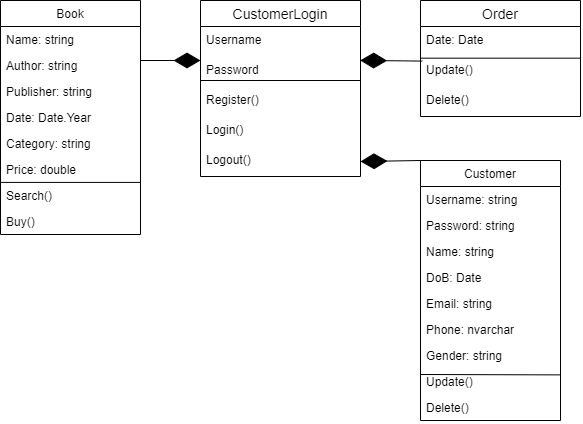

The diagram above was exported from draw.io. Its source (the exported page's mxGraphModel, read from the mxfile embedded in the PNG):
<mxGraphModel dx="1062" dy="584" grid="1" gridSize="10" guides="1" tooltips="1" connect="1" arrows="1" fold="1" page="1" pageScale="1" pageWidth="850" pageHeight="1100" math="0" shadow="0">
  <root>
    <mxCell id="0" />
    <mxCell id="1" parent="0" />
    <mxCell id="EP39htjlQ4OgNY34WIEk-1" value="CustomerLogin" style="swimlane;fontStyle=0;childLayout=stackLayout;horizontal=1;startSize=26;horizontalStack=0;resizeParent=1;resizeParentMax=0;resizeLast=0;collapsible=1;marginBottom=0;align=center;fontSize=14;" parent="1" vertex="1">
      <mxGeometry x="360" y="80" width="160" height="176" as="geometry" />
    </mxCell>
    <mxCell id="EP39htjlQ4OgNY34WIEk-2" value="Username" style="text;strokeColor=none;fillColor=none;spacingLeft=4;spacingRight=4;overflow=hidden;rotatable=0;points=[[0,0.5],[1,0.5]];portConstraint=eastwest;fontSize=12;" parent="EP39htjlQ4OgNY34WIEk-1" vertex="1">
      <mxGeometry y="26" width="160" height="30" as="geometry" />
    </mxCell>
    <mxCell id="EP39htjlQ4OgNY34WIEk-3" value="Password" style="text;strokeColor=none;fillColor=none;spacingLeft=4;spacingRight=4;overflow=hidden;rotatable=0;points=[[0,0.5],[1,0.5]];portConstraint=eastwest;fontSize=12;" parent="EP39htjlQ4OgNY34WIEk-1" vertex="1">
      <mxGeometry y="56" width="160" height="30" as="geometry" />
    </mxCell>
    <mxCell id="EP39htjlQ4OgNY34WIEk-4" value="" style="endArrow=none;html=1;rounded=0;" parent="EP39htjlQ4OgNY34WIEk-1" edge="1">
      <mxGeometry relative="1" as="geometry">
        <mxPoint y="80" as="sourcePoint" />
        <mxPoint x="160" y="80" as="targetPoint" />
      </mxGeometry>
    </mxCell>
    <mxCell id="EP39htjlQ4OgNY34WIEk-5" value="" style="resizable=0;html=1;align=right;verticalAlign=bottom;" parent="EP39htjlQ4OgNY34WIEk-4" connectable="0" vertex="1">
      <mxGeometry x="1" relative="1" as="geometry" />
    </mxCell>
    <mxCell id="EP39htjlQ4OgNY34WIEk-8" value="Register()" style="text;strokeColor=none;fillColor=none;spacingLeft=4;spacingRight=4;overflow=hidden;rotatable=0;points=[[0,0.5],[1,0.5]];portConstraint=eastwest;fontSize=12;" parent="EP39htjlQ4OgNY34WIEk-1" vertex="1">
      <mxGeometry y="86" width="160" height="30" as="geometry" />
    </mxCell>
    <mxCell id="EP39htjlQ4OgNY34WIEk-6" value="Login()" style="text;strokeColor=none;fillColor=none;spacingLeft=4;spacingRight=4;overflow=hidden;rotatable=0;points=[[0,0.5],[1,0.5]];portConstraint=eastwest;fontSize=12;" parent="EP39htjlQ4OgNY34WIEk-1" vertex="1">
      <mxGeometry y="116" width="160" height="30" as="geometry" />
    </mxCell>
    <mxCell id="EP39htjlQ4OgNY34WIEk-7" value="Logout()" style="text;strokeColor=none;fillColor=none;spacingLeft=4;spacingRight=4;overflow=hidden;rotatable=0;points=[[0,0.5],[1,0.5]];portConstraint=eastwest;fontSize=12;" parent="EP39htjlQ4OgNY34WIEk-1" vertex="1">
      <mxGeometry y="146" width="160" height="30" as="geometry" />
    </mxCell>
    <mxCell id="ozuNV14q6RPVMwucFBcg-1" value="Book" style="swimlane;fontStyle=0;childLayout=stackLayout;horizontal=1;startSize=26;fillColor=none;horizontalStack=0;resizeParent=1;resizeParentMax=0;resizeLast=0;collapsible=1;marginBottom=0;" parent="1" vertex="1">
      <mxGeometry x="160" y="80" width="140" height="234" as="geometry" />
    </mxCell>
    <mxCell id="ozuNV14q6RPVMwucFBcg-2" value="Name: string" style="text;strokeColor=none;fillColor=none;align=left;verticalAlign=top;spacingLeft=4;spacingRight=4;overflow=hidden;rotatable=0;points=[[0,0.5],[1,0.5]];portConstraint=eastwest;" parent="ozuNV14q6RPVMwucFBcg-1" vertex="1">
      <mxGeometry y="26" width="140" height="26" as="geometry" />
    </mxCell>
    <mxCell id="ozuNV14q6RPVMwucFBcg-3" value="Author: string" style="text;strokeColor=none;fillColor=none;align=left;verticalAlign=top;spacingLeft=4;spacingRight=4;overflow=hidden;rotatable=0;points=[[0,0.5],[1,0.5]];portConstraint=eastwest;" parent="ozuNV14q6RPVMwucFBcg-1" vertex="1">
      <mxGeometry y="52" width="140" height="26" as="geometry" />
    </mxCell>
    <mxCell id="ozuNV14q6RPVMwucFBcg-4" value="Publisher: string" style="text;strokeColor=none;fillColor=none;align=left;verticalAlign=top;spacingLeft=4;spacingRight=4;overflow=hidden;rotatable=0;points=[[0,0.5],[1,0.5]];portConstraint=eastwest;" parent="ozuNV14q6RPVMwucFBcg-1" vertex="1">
      <mxGeometry y="78" width="140" height="26" as="geometry" />
    </mxCell>
    <mxCell id="ozuNV14q6RPVMwucFBcg-5" value="Date: Date.Year" style="text;strokeColor=none;fillColor=none;align=left;verticalAlign=top;spacingLeft=4;spacingRight=4;overflow=hidden;rotatable=0;points=[[0,0.5],[1,0.5]];portConstraint=eastwest;" parent="ozuNV14q6RPVMwucFBcg-1" vertex="1">
      <mxGeometry y="104" width="140" height="26" as="geometry" />
    </mxCell>
    <mxCell id="ozuNV14q6RPVMwucFBcg-6" value="Category: string" style="text;strokeColor=none;fillColor=none;align=left;verticalAlign=top;spacingLeft=4;spacingRight=4;overflow=hidden;rotatable=0;points=[[0,0.5],[1,0.5]];portConstraint=eastwest;" parent="ozuNV14q6RPVMwucFBcg-1" vertex="1">
      <mxGeometry y="130" width="140" height="26" as="geometry" />
    </mxCell>
    <mxCell id="ozuNV14q6RPVMwucFBcg-7" value="Price: double" style="text;strokeColor=none;fillColor=none;align=left;verticalAlign=top;spacingLeft=4;spacingRight=4;overflow=hidden;rotatable=0;points=[[0,0.5],[1,0.5]];portConstraint=eastwest;" parent="ozuNV14q6RPVMwucFBcg-1" vertex="1">
      <mxGeometry y="156" width="140" height="26" as="geometry" />
    </mxCell>
    <mxCell id="ozuNV14q6RPVMwucFBcg-9" value="Search()" style="text;strokeColor=none;fillColor=none;align=left;verticalAlign=top;spacingLeft=4;spacingRight=4;overflow=hidden;rotatable=0;points=[[0,0.5],[1,0.5]];portConstraint=eastwest;" parent="ozuNV14q6RPVMwucFBcg-1" vertex="1">
      <mxGeometry y="182" width="140" height="26" as="geometry" />
    </mxCell>
    <mxCell id="ozuNV14q6RPVMwucFBcg-10" value="" style="endArrow=none;html=1;rounded=0;exitX=-0.001;exitY=0.996;exitDx=0;exitDy=0;exitPerimeter=0;entryX=0.997;entryY=0.996;entryDx=0;entryDy=0;entryPerimeter=0;" parent="ozuNV14q6RPVMwucFBcg-1" source="ozuNV14q6RPVMwucFBcg-7" target="ozuNV14q6RPVMwucFBcg-7" edge="1">
      <mxGeometry width="50" height="50" relative="1" as="geometry">
        <mxPoint x="170" y="210" as="sourcePoint" />
        <mxPoint x="220" y="160" as="targetPoint" />
      </mxGeometry>
    </mxCell>
    <mxCell id="ozuNV14q6RPVMwucFBcg-11" value="Buy()" style="text;strokeColor=none;fillColor=none;align=left;verticalAlign=top;spacingLeft=4;spacingRight=4;overflow=hidden;rotatable=0;points=[[0,0.5],[1,0.5]];portConstraint=eastwest;" parent="ozuNV14q6RPVMwucFBcg-1" vertex="1">
      <mxGeometry y="208" width="140" height="26" as="geometry" />
    </mxCell>
    <mxCell id="YS6UKCh5GbjjBkSpGoh8-1" value="Order" style="swimlane;fontStyle=0;childLayout=stackLayout;horizontal=1;startSize=26;horizontalStack=0;resizeParent=1;resizeParentMax=0;resizeLast=0;collapsible=1;marginBottom=0;align=center;fontSize=14;" parent="1" vertex="1">
      <mxGeometry x="580" y="80" width="160" height="116" as="geometry" />
    </mxCell>
    <mxCell id="YS6UKCh5GbjjBkSpGoh8-2" value="Date: Date" style="text;strokeColor=none;fillColor=none;spacingLeft=4;spacingRight=4;overflow=hidden;rotatable=0;points=[[0,0.5],[1,0.5]];portConstraint=eastwest;fontSize=12;" parent="YS6UKCh5GbjjBkSpGoh8-1" vertex="1">
      <mxGeometry y="26" width="160" height="30" as="geometry" />
    </mxCell>
    <mxCell id="YS6UKCh5GbjjBkSpGoh8-3" value="" style="endArrow=none;html=1;rounded=0;" parent="YS6UKCh5GbjjBkSpGoh8-1" edge="1">
      <mxGeometry relative="1" as="geometry">
        <mxPoint y="57.66" as="sourcePoint" />
        <mxPoint x="160" y="57.66" as="targetPoint" />
      </mxGeometry>
    </mxCell>
    <mxCell id="YS6UKCh5GbjjBkSpGoh8-4" value="" style="resizable=0;html=1;align=right;verticalAlign=bottom;" parent="YS6UKCh5GbjjBkSpGoh8-3" connectable="0" vertex="1">
      <mxGeometry x="1" relative="1" as="geometry" />
    </mxCell>
    <mxCell id="YS6UKCh5GbjjBkSpGoh8-5" value="Update()" style="text;strokeColor=none;fillColor=none;spacingLeft=4;spacingRight=4;overflow=hidden;rotatable=0;points=[[0,0.5],[1,0.5]];portConstraint=eastwest;fontSize=12;" parent="YS6UKCh5GbjjBkSpGoh8-1" vertex="1">
      <mxGeometry y="56" width="160" height="30" as="geometry" />
    </mxCell>
    <mxCell id="YS6UKCh5GbjjBkSpGoh8-6" value="Delete()" style="text;strokeColor=none;fillColor=none;spacingLeft=4;spacingRight=4;overflow=hidden;rotatable=0;points=[[0,0.5],[1,0.5]];portConstraint=eastwest;fontSize=12;" parent="YS6UKCh5GbjjBkSpGoh8-1" vertex="1">
      <mxGeometry y="86" width="160" height="30" as="geometry" />
    </mxCell>
    <mxCell id="YS6UKCh5GbjjBkSpGoh8-7" value="" style="endArrow=diamondThin;endFill=1;endSize=24;html=1;rounded=0;" parent="1" edge="1">
      <mxGeometry width="160" relative="1" as="geometry">
        <mxPoint x="300" y="140" as="sourcePoint" />
        <mxPoint x="360" y="140" as="targetPoint" />
      </mxGeometry>
    </mxCell>
    <mxCell id="YS6UKCh5GbjjBkSpGoh8-9" value="" style="endArrow=diamondThin;endFill=1;endSize=24;html=1;rounded=0;entryX=0.998;entryY=0.13;entryDx=0;entryDy=0;entryPerimeter=0;exitX=0.011;exitY=0.153;exitDx=0;exitDy=0;exitPerimeter=0;" parent="1" source="YS6UKCh5GbjjBkSpGoh8-5" target="EP39htjlQ4OgNY34WIEk-3" edge="1">
      <mxGeometry width="160" relative="1" as="geometry">
        <mxPoint x="600" y="340" as="sourcePoint" />
        <mxPoint x="760" y="340" as="targetPoint" />
      </mxGeometry>
    </mxCell>
    <mxCell id="_ev1mmBUEy8IDciFzXfI-1" value="Customer" style="swimlane;fontStyle=0;childLayout=stackLayout;horizontal=1;startSize=26;fillColor=none;horizontalStack=0;resizeParent=1;resizeParentMax=0;resizeLast=0;collapsible=1;marginBottom=0;" vertex="1" parent="1">
      <mxGeometry x="580" y="240" width="140" height="260" as="geometry" />
    </mxCell>
    <mxCell id="_ev1mmBUEy8IDciFzXfI-2" value="Username: string" style="text;strokeColor=none;fillColor=none;align=left;verticalAlign=top;spacingLeft=4;spacingRight=4;overflow=hidden;rotatable=0;points=[[0,0.5],[1,0.5]];portConstraint=eastwest;" vertex="1" parent="_ev1mmBUEy8IDciFzXfI-1">
      <mxGeometry y="26" width="140" height="26" as="geometry" />
    </mxCell>
    <mxCell id="_ev1mmBUEy8IDciFzXfI-3" value="Password: string" style="text;strokeColor=none;fillColor=none;align=left;verticalAlign=top;spacingLeft=4;spacingRight=4;overflow=hidden;rotatable=0;points=[[0,0.5],[1,0.5]];portConstraint=eastwest;" vertex="1" parent="_ev1mmBUEy8IDciFzXfI-1">
      <mxGeometry y="52" width="140" height="26" as="geometry" />
    </mxCell>
    <mxCell id="_ev1mmBUEy8IDciFzXfI-4" value="Name: string" style="text;strokeColor=none;fillColor=none;align=left;verticalAlign=top;spacingLeft=4;spacingRight=4;overflow=hidden;rotatable=0;points=[[0,0.5],[1,0.5]];portConstraint=eastwest;" vertex="1" parent="_ev1mmBUEy8IDciFzXfI-1">
      <mxGeometry y="78" width="140" height="26" as="geometry" />
    </mxCell>
    <mxCell id="_ev1mmBUEy8IDciFzXfI-5" value="DoB: Date" style="text;strokeColor=none;fillColor=none;align=left;verticalAlign=top;spacingLeft=4;spacingRight=4;overflow=hidden;rotatable=0;points=[[0,0.5],[1,0.5]];portConstraint=eastwest;" vertex="1" parent="_ev1mmBUEy8IDciFzXfI-1">
      <mxGeometry y="104" width="140" height="26" as="geometry" />
    </mxCell>
    <mxCell id="_ev1mmBUEy8IDciFzXfI-6" value="Email: string" style="text;strokeColor=none;fillColor=none;align=left;verticalAlign=top;spacingLeft=4;spacingRight=4;overflow=hidden;rotatable=0;points=[[0,0.5],[1,0.5]];portConstraint=eastwest;" vertex="1" parent="_ev1mmBUEy8IDciFzXfI-1">
      <mxGeometry y="130" width="140" height="26" as="geometry" />
    </mxCell>
    <mxCell id="_ev1mmBUEy8IDciFzXfI-7" value="Phone: nvarchar" style="text;strokeColor=none;fillColor=none;align=left;verticalAlign=top;spacingLeft=4;spacingRight=4;overflow=hidden;rotatable=0;points=[[0,0.5],[1,0.5]];portConstraint=eastwest;" vertex="1" parent="_ev1mmBUEy8IDciFzXfI-1">
      <mxGeometry y="156" width="140" height="26" as="geometry" />
    </mxCell>
    <mxCell id="_ev1mmBUEy8IDciFzXfI-8" value="Gender: string" style="text;strokeColor=none;fillColor=none;align=left;verticalAlign=top;spacingLeft=4;spacingRight=4;overflow=hidden;rotatable=0;points=[[0,0.5],[1,0.5]];portConstraint=eastwest;" vertex="1" parent="_ev1mmBUEy8IDciFzXfI-1">
      <mxGeometry y="182" width="140" height="26" as="geometry" />
    </mxCell>
    <mxCell id="_ev1mmBUEy8IDciFzXfI-9" value="" style="endArrow=none;html=1;rounded=0;" edge="1" parent="_ev1mmBUEy8IDciFzXfI-1">
      <mxGeometry width="50" height="50" relative="1" as="geometry">
        <mxPoint y="214" as="sourcePoint" />
        <mxPoint x="140" y="214.38461538461536" as="targetPoint" />
      </mxGeometry>
    </mxCell>
    <mxCell id="_ev1mmBUEy8IDciFzXfI-10" value="Update()" style="text;strokeColor=none;fillColor=none;align=left;verticalAlign=top;spacingLeft=4;spacingRight=4;overflow=hidden;rotatable=0;points=[[0,0.5],[1,0.5]];portConstraint=eastwest;" vertex="1" parent="_ev1mmBUEy8IDciFzXfI-1">
      <mxGeometry y="208" width="140" height="26" as="geometry" />
    </mxCell>
    <mxCell id="_ev1mmBUEy8IDciFzXfI-11" value="Delete()" style="text;strokeColor=none;fillColor=none;align=left;verticalAlign=top;spacingLeft=4;spacingRight=4;overflow=hidden;rotatable=0;points=[[0,0.5],[1,0.5]];portConstraint=eastwest;" vertex="1" parent="_ev1mmBUEy8IDciFzXfI-1">
      <mxGeometry y="234" width="140" height="26" as="geometry" />
    </mxCell>
    <mxCell id="N7h0I8j7iq8PeQsfqG1p-1" value="" style="endArrow=diamondThin;endFill=1;endSize=24;html=1;rounded=0;entryX=1;entryY=0.5;entryDx=0;entryDy=0;exitX=0;exitY=0;exitDx=0;exitDy=0;" edge="1" parent="1" source="_ev1mmBUEy8IDciFzXfI-1" target="EP39htjlQ4OgNY34WIEk-7">
      <mxGeometry width="160" relative="1" as="geometry">
        <mxPoint x="520" y="380.69000000000005" as="sourcePoint" />
        <mxPoint x="457.9200000000001" y="380" as="targetPoint" />
      </mxGeometry>
    </mxCell>
  </root>
</mxGraphModel>